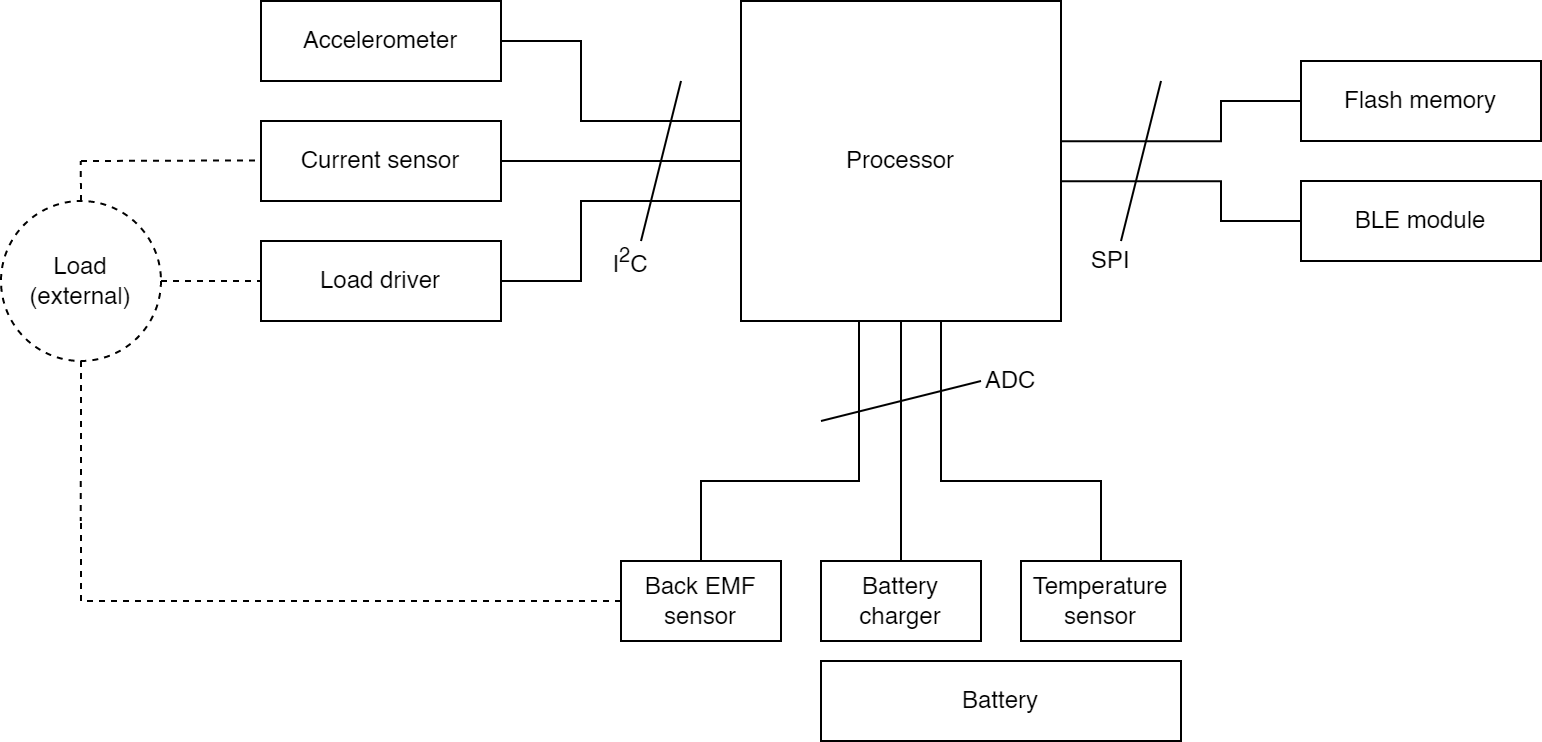

The diagram above was exported from draw.io. Its source (the exported page's mxGraphModel, read from the mxfile embedded in the PNG):
<mxGraphModel dx="1185" dy="821" grid="1" gridSize="10" guides="1" tooltips="1" connect="1" arrows="1" fold="1" page="1" pageScale="1" pageWidth="850" pageHeight="1100" math="0" shadow="0">
  <root>
    <mxCell id="0" />
    <mxCell id="1" parent="0" />
    <mxCell id="6hGdyyPxK34iTEj3-sLY-33" style="edgeStyle=orthogonalEdgeStyle;rounded=0;orthogonalLoop=1;jettySize=auto;html=1;exitX=0;exitY=0.5;exitDx=0;exitDy=0;entryX=1;entryY=0.5;entryDx=0;entryDy=0;endArrow=none;endFill=0;" edge="1" parent="1" source="6hGdyyPxK34iTEj3-sLY-11" target="6hGdyyPxK34iTEj3-sLY-14">
      <mxGeometry relative="1" as="geometry" />
    </mxCell>
    <mxCell id="6hGdyyPxK34iTEj3-sLY-11" value="Processor" style="rounded=0;whiteSpace=wrap;html=1;" vertex="1" parent="1">
      <mxGeometry x="440" y="620" width="160" height="160" as="geometry" />
    </mxCell>
    <mxCell id="6hGdyyPxK34iTEj3-sLY-36" style="edgeStyle=orthogonalEdgeStyle;rounded=0;orthogonalLoop=1;jettySize=auto;html=1;exitX=1;exitY=0.5;exitDx=0;exitDy=0;endArrow=none;endFill=0;entryX=0;entryY=0.625;entryDx=0;entryDy=0;entryPerimeter=0;" edge="1" parent="1" source="6hGdyyPxK34iTEj3-sLY-13" target="6hGdyyPxK34iTEj3-sLY-11">
      <mxGeometry relative="1" as="geometry">
        <mxPoint x="370" y="720" as="targetPoint" />
        <Array as="points">
          <mxPoint x="360" y="760" />
          <mxPoint x="360" y="720" />
        </Array>
      </mxGeometry>
    </mxCell>
    <mxCell id="6hGdyyPxK34iTEj3-sLY-13" value="Load driver" style="rounded=0;whiteSpace=wrap;html=1;" vertex="1" parent="1">
      <mxGeometry x="200" y="740" width="120" height="40" as="geometry" />
    </mxCell>
    <mxCell id="6hGdyyPxK34iTEj3-sLY-14" value="Current sensor" style="rounded=0;whiteSpace=wrap;html=1;" vertex="1" parent="1">
      <mxGeometry x="200" y="680" width="120" height="40" as="geometry" />
    </mxCell>
    <mxCell id="6hGdyyPxK34iTEj3-sLY-35" style="edgeStyle=orthogonalEdgeStyle;rounded=0;orthogonalLoop=1;jettySize=auto;html=1;exitX=1;exitY=0.5;exitDx=0;exitDy=0;endArrow=none;endFill=0;entryX=0;entryY=0.375;entryDx=0;entryDy=0;entryPerimeter=0;" edge="1" parent="1" source="6hGdyyPxK34iTEj3-sLY-15" target="6hGdyyPxK34iTEj3-sLY-11">
      <mxGeometry relative="1" as="geometry">
        <mxPoint x="380" y="680" as="targetPoint" />
        <Array as="points">
          <mxPoint x="360" y="640" />
          <mxPoint x="360" y="680" />
        </Array>
      </mxGeometry>
    </mxCell>
    <mxCell id="6hGdyyPxK34iTEj3-sLY-15" value="Accelerometer" style="rounded=0;whiteSpace=wrap;html=1;" vertex="1" parent="1">
      <mxGeometry x="200" y="620" width="120" height="40" as="geometry" />
    </mxCell>
    <mxCell id="6hGdyyPxK34iTEj3-sLY-43" style="edgeStyle=orthogonalEdgeStyle;rounded=0;orthogonalLoop=1;jettySize=auto;html=1;exitX=0;exitY=0.5;exitDx=0;exitDy=0;entryX=1;entryY=0.438;entryDx=0;entryDy=0;entryPerimeter=0;endArrow=none;endFill=0;" edge="1" parent="1" source="6hGdyyPxK34iTEj3-sLY-16" target="6hGdyyPxK34iTEj3-sLY-11">
      <mxGeometry relative="1" as="geometry">
        <Array as="points">
          <mxPoint x="680" y="670" />
          <mxPoint x="680" y="690" />
        </Array>
      </mxGeometry>
    </mxCell>
    <mxCell id="6hGdyyPxK34iTEj3-sLY-16" value="Flash memory" style="rounded=0;whiteSpace=wrap;html=1;" vertex="1" parent="1">
      <mxGeometry x="720" y="650" width="120" height="40" as="geometry" />
    </mxCell>
    <mxCell id="6hGdyyPxK34iTEj3-sLY-42" style="edgeStyle=orthogonalEdgeStyle;rounded=0;orthogonalLoop=1;jettySize=auto;html=1;exitX=0;exitY=0.5;exitDx=0;exitDy=0;entryX=1;entryY=0.563;entryDx=0;entryDy=0;entryPerimeter=0;endArrow=none;endFill=0;" edge="1" parent="1" source="6hGdyyPxK34iTEj3-sLY-17" target="6hGdyyPxK34iTEj3-sLY-11">
      <mxGeometry relative="1" as="geometry">
        <Array as="points">
          <mxPoint x="680" y="730" />
          <mxPoint x="680" y="710" />
        </Array>
      </mxGeometry>
    </mxCell>
    <mxCell id="6hGdyyPxK34iTEj3-sLY-17" value="BLE module" style="rounded=0;whiteSpace=wrap;html=1;" vertex="1" parent="1">
      <mxGeometry x="720" y="710" width="120" height="40" as="geometry" />
    </mxCell>
    <mxCell id="6hGdyyPxK34iTEj3-sLY-32" style="edgeStyle=orthogonalEdgeStyle;rounded=0;orthogonalLoop=1;jettySize=auto;html=1;exitX=0;exitY=0.5;exitDx=0;exitDy=0;dashed=1;endArrow=none;endFill=0;" edge="1" parent="1" source="6hGdyyPxK34iTEj3-sLY-18">
      <mxGeometry relative="1" as="geometry">
        <mxPoint x="110" y="879.8571428571429" as="targetPoint" />
      </mxGeometry>
    </mxCell>
    <mxCell id="6hGdyyPxK34iTEj3-sLY-38" style="edgeStyle=orthogonalEdgeStyle;rounded=0;orthogonalLoop=1;jettySize=auto;html=1;exitX=0.5;exitY=0;exitDx=0;exitDy=0;endArrow=none;endFill=0;entryX=0.369;entryY=1.002;entryDx=0;entryDy=0;entryPerimeter=0;" edge="1" parent="1" source="6hGdyyPxK34iTEj3-sLY-18" target="6hGdyyPxK34iTEj3-sLY-11">
      <mxGeometry relative="1" as="geometry">
        <mxPoint x="470" y="859.9999999999998" as="targetPoint" />
        <Array as="points">
          <mxPoint x="420" y="860" />
          <mxPoint x="499" y="860" />
        </Array>
      </mxGeometry>
    </mxCell>
    <mxCell id="6hGdyyPxK34iTEj3-sLY-18" value="Back EMF&lt;br&gt;sensor" style="rounded=0;whiteSpace=wrap;html=1;" vertex="1" parent="1">
      <mxGeometry x="380" y="900" width="80" height="40" as="geometry" />
    </mxCell>
    <mxCell id="6hGdyyPxK34iTEj3-sLY-39" style="edgeStyle=orthogonalEdgeStyle;rounded=0;orthogonalLoop=1;jettySize=auto;html=1;exitX=0.5;exitY=0;exitDx=0;exitDy=0;entryX=0.5;entryY=1;entryDx=0;entryDy=0;endArrow=none;endFill=0;" edge="1" parent="1" source="6hGdyyPxK34iTEj3-sLY-19" target="6hGdyyPxK34iTEj3-sLY-11">
      <mxGeometry relative="1" as="geometry" />
    </mxCell>
    <mxCell id="6hGdyyPxK34iTEj3-sLY-19" value="Battery&lt;br&gt;charger" style="rounded=0;whiteSpace=wrap;html=1;" vertex="1" parent="1">
      <mxGeometry x="480" y="900" width="80" height="40" as="geometry" />
    </mxCell>
    <mxCell id="6hGdyyPxK34iTEj3-sLY-41" style="edgeStyle=orthogonalEdgeStyle;rounded=0;orthogonalLoop=1;jettySize=auto;html=1;exitX=0.5;exitY=0;exitDx=0;exitDy=0;endArrow=none;endFill=0;entryX=0.625;entryY=1;entryDx=0;entryDy=0;entryPerimeter=0;" edge="1" parent="1" source="6hGdyyPxK34iTEj3-sLY-22" target="6hGdyyPxK34iTEj3-sLY-11">
      <mxGeometry relative="1" as="geometry">
        <mxPoint x="560" y="860" as="targetPoint" />
        <Array as="points">
          <mxPoint x="620" y="860" />
          <mxPoint x="540" y="860" />
        </Array>
      </mxGeometry>
    </mxCell>
    <mxCell id="6hGdyyPxK34iTEj3-sLY-22" value="Temperature&lt;br&gt;sensor" style="rounded=0;whiteSpace=wrap;html=1;" vertex="1" parent="1">
      <mxGeometry x="580" y="900" width="80" height="40" as="geometry" />
    </mxCell>
    <mxCell id="6hGdyyPxK34iTEj3-sLY-23" value="Battery" style="rounded=0;whiteSpace=wrap;html=1;" vertex="1" parent="1">
      <mxGeometry x="480" y="950" width="180" height="40" as="geometry" />
    </mxCell>
    <mxCell id="6hGdyyPxK34iTEj3-sLY-24" value="" style="endArrow=none;html=1;rounded=0;exitX=1;exitY=0.5;exitDx=0;exitDy=0;entryX=0;entryY=0.5;entryDx=0;entryDy=0;dashed=1;endFill=0;" edge="1" parent="1">
      <mxGeometry width="50" height="50" relative="1" as="geometry">
        <mxPoint x="150" y="760" as="sourcePoint" />
        <mxPoint x="200" y="760" as="targetPoint" />
        <Array as="points" />
      </mxGeometry>
    </mxCell>
    <mxCell id="6hGdyyPxK34iTEj3-sLY-30" style="edgeStyle=orthogonalEdgeStyle;rounded=0;orthogonalLoop=1;jettySize=auto;html=1;exitX=0.5;exitY=0;exitDx=0;exitDy=0;endArrow=none;endFill=0;dashed=1;" edge="1" parent="1" source="6hGdyyPxK34iTEj3-sLY-25">
      <mxGeometry relative="1" as="geometry">
        <mxPoint x="109.85714285714289" y="700" as="targetPoint" />
      </mxGeometry>
    </mxCell>
    <mxCell id="6hGdyyPxK34iTEj3-sLY-31" style="edgeStyle=orthogonalEdgeStyle;rounded=0;orthogonalLoop=1;jettySize=auto;html=1;exitX=0.5;exitY=1;exitDx=0;exitDy=0;dashed=1;endArrow=none;endFill=0;" edge="1" parent="1" source="6hGdyyPxK34iTEj3-sLY-25">
      <mxGeometry relative="1" as="geometry">
        <mxPoint x="109.85714285714289" y="880" as="targetPoint" />
      </mxGeometry>
    </mxCell>
    <mxCell id="6hGdyyPxK34iTEj3-sLY-25" value="Load&lt;br&gt;(external)" style="ellipse;whiteSpace=wrap;html=1;aspect=fixed;dashed=1;" vertex="1" parent="1">
      <mxGeometry x="70" y="720" width="80" height="80" as="geometry" />
    </mxCell>
    <mxCell id="6hGdyyPxK34iTEj3-sLY-29" value="" style="endArrow=none;html=1;rounded=0;entryX=0;entryY=0.5;entryDx=0;entryDy=0;dashed=1;endFill=0;" edge="1" parent="1">
      <mxGeometry width="50" height="50" relative="1" as="geometry">
        <mxPoint x="110" y="700" as="sourcePoint" />
        <mxPoint x="200" y="699.71" as="targetPoint" />
        <Array as="points" />
      </mxGeometry>
    </mxCell>
    <mxCell id="6hGdyyPxK34iTEj3-sLY-45" value="ADC" style="text;html=1;strokeColor=none;fillColor=none;align=center;verticalAlign=middle;whiteSpace=wrap;rounded=0;" vertex="1" parent="1">
      <mxGeometry x="550" y="800" width="50" height="20" as="geometry" />
    </mxCell>
    <mxCell id="6hGdyyPxK34iTEj3-sLY-46" value="" style="endArrow=none;html=1;rounded=0;" edge="1" parent="1">
      <mxGeometry width="50" height="50" relative="1" as="geometry">
        <mxPoint x="480" y="830" as="sourcePoint" />
        <mxPoint x="560" y="810" as="targetPoint" />
      </mxGeometry>
    </mxCell>
    <mxCell id="6hGdyyPxK34iTEj3-sLY-48" value="" style="endArrow=none;html=1;rounded=0;" edge="1" parent="1">
      <mxGeometry width="50" height="50" relative="1" as="geometry">
        <mxPoint x="410" y="660" as="sourcePoint" />
        <mxPoint x="390" y="740" as="targetPoint" />
      </mxGeometry>
    </mxCell>
    <mxCell id="6hGdyyPxK34iTEj3-sLY-49" value="I&lt;sup&gt;2&lt;/sup&gt;C" style="text;html=1;strokeColor=none;fillColor=none;align=center;verticalAlign=middle;whiteSpace=wrap;rounded=0;" vertex="1" parent="1">
      <mxGeometry x="360" y="740" width="50" height="20" as="geometry" />
    </mxCell>
    <mxCell id="6hGdyyPxK34iTEj3-sLY-50" value="" style="endArrow=none;html=1;rounded=0;" edge="1" parent="1">
      <mxGeometry width="50" height="50" relative="1" as="geometry">
        <mxPoint x="650" y="660" as="sourcePoint" />
        <mxPoint x="630" y="740" as="targetPoint" />
      </mxGeometry>
    </mxCell>
    <mxCell id="6hGdyyPxK34iTEj3-sLY-51" value="SPI" style="text;html=1;strokeColor=none;fillColor=none;align=center;verticalAlign=middle;whiteSpace=wrap;rounded=0;" vertex="1" parent="1">
      <mxGeometry x="600" y="740" width="50" height="20" as="geometry" />
    </mxCell>
  </root>
</mxGraphModel>